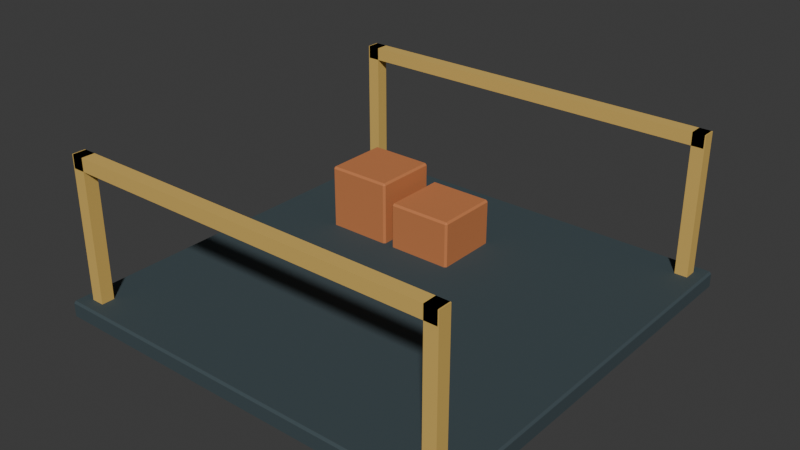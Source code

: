 # Source: construction.blend  (saved by Blender 4.5.87; exported with 4.5.12 LTS)
import bpy
from mathutils import Matrix  # noqa: F401  (used for matrix-valued properties, if any)

bpy.ops.wm.read_factory_settings(use_empty=True)
scene = bpy.context.scene
scene.name = 'Scene'

# ---- collections
col_collection = bpy.data.collections.new('Collection'); scene.collection.children.link(col_collection)

# ---- materials (node trees are filled in below, after node groups)
mat_world_palette = bpy.data.materials.new('world_palette')

# ---- material node trees
mat_world_palette.use_nodes = True; mat_world_palette.node_tree.nodes.clear()
_N = mat_world_palette.node_tree.nodes; _L = mat_world_palette.node_tree.links
n0 = _N.new('ShaderNodeBsdfPrincipled'); n0.name = 'Principled BSDF'; n0.location = (-200, 100)
n0.inputs[1].default_value = 0.05
n0.inputs[2].default_value = 0.84
n1 = _N.new('ShaderNodeOutputMaterial'); n1.name = 'Material Output'; n1.location = (200, 100)
n2 = _N.new('ShaderNodeVertexColor'); n2.name = 'Color Attribute'; n2.location = (0, 0)
n2.layer_name = 'Color'
_L.new(n0.outputs[0], n1.inputs[0])
_L.new(n2.outputs[0], n0.inputs[0])
n1.is_active_output = True

# ---- world
world_world = bpy.data.worlds.new('World'); scene.world = world_world
world_world.use_nodes = True; world_world.node_tree.nodes.clear()
_N = world_world.node_tree.nodes; _L = world_world.node_tree.links
n0 = _N.new('ShaderNodeOutputWorld'); n0.name = 'World Output'; n0.location = (200, 100)
n1 = _N.new('ShaderNodeBackground'); n1.name = 'Background'; n1.location = (-200, 100)
n1.inputs[0].default_value = (0.05088, 0.05088, 0.05088, 1.0)
_L.new(n1.outputs[0], n0.inputs[0])
n0.is_active_output = True
world_world.color = (0.05088, 0.05088, 0.05088)
world_world.sun_shadow_jitter_overblur = 0.0

# ---- meshes
me_cube = bpy.data.meshes.new('Cube')
me_cube.from_pydata([(-1.912, -1.912, 0.0), (-1.912, -1.93, 0.018), (-1.93, -1.912, 0.018), (-1.912, -1.93, 0.142), (-1.912, -1.912, 0.16), (-1.93, -1.912, 0.142), (-1.912, 1.912, 0.0), (-1.93, 1.912, 0.018), (-1.912, 1.93, 0.018), (-1.912, 1.912, 0.16), (-1.912, 1.93, 0.142), (-1.93, 1.912, 0.142), (1.912, -1.912, 0.0), (1.93, -1.912, 0.018), (1.912, -1.93, 0.018), (1.912, -1.912, 0.16), (1.912, -1.93, 0.142), (1.93, -1.912, 0.142), (1.912, 1.912, 0.0), (1.912, 1.93, 0.018), (1.93, 1.912, 0.018), (1.912, 1.912, 0.16), (1.93, 1.912, 0.142), (1.912, 1.93, 0.142), (-1.81, 1.69, 0.08), (-1.81, 1.69, 1.48), (-1.81, 1.81, 0.08), (-1.81, 1.81, 1.48), (-1.69, 1.69, 0.08), (-1.69, 1.69, 1.48), (-1.69, 1.81, 0.08), (-1.69, 1.81, 1.48), (-1.81, -1.81, 0.08), (-1.81, -1.81, 1.48), (-1.81, -1.69, 0.08), (-1.81, -1.69, 1.48), (-1.69, -1.81, 0.08), (-1.69, -1.81, 1.48), (-1.69, -1.69, 0.08), (-1.69, -1.69, 1.48), (1.69, 1.69, 0.08), (1.69, 1.69, 1.48), (1.69, 1.81, 0.08), (1.69, 1.81, 1.48), (1.81, 1.69, 0.08), (1.81, 1.69, 1.48), (1.81, 1.81, 0.08), (1.81, 1.81, 1.48), (1.69, -1.81, 0.08), (1.69, -1.81, 1.48), (1.69, -1.69, 0.08), (1.69, -1.69, 1.48), (1.81, -1.81, 0.08), (1.81, -1.81, 1.48), (1.81, -1.69, 0.08), (1.81, -1.69, 1.48), (-1.8, 1.69, 1.36), (-1.8, 1.69, 1.48), (-1.8, 1.81, 1.36), (-1.8, 1.81, 1.48), (1.8, 1.69, 1.36), (1.8, 1.69, 1.48), (1.8, 1.81, 1.36), (1.8, 1.81, 1.48), (-1.8, -1.81, 1.36), (-1.8, -1.81, 1.48), (-1.8, -1.69, 1.36), (-1.8, -1.69, 1.48), (1.8, -1.81, 1.36), (1.8, -1.81, 1.48), (1.8, -1.69, 1.36), (1.8, -1.69, 1.48), (-1.192, 0.508, 0.105), (-1.192, 0.49, 0.123), (-1.21, 0.508, 0.123), (-1.192, 0.49, 0.737), (-1.192, 0.508, 0.755), (-1.21, 0.508, 0.737), (-1.192, 1.092, 0.105), (-1.21, 1.092, 0.123), (-1.192, 1.11, 0.123), (-1.192, 1.092, 0.755), (-1.192, 1.11, 0.737), (-1.21, 1.092, 0.737), (-0.608, 0.508, 0.105), (-0.59, 0.508, 0.123), (-0.608, 0.49, 0.123), (-0.608, 0.508, 0.755), (-0.608, 0.49, 0.737), (-0.59, 0.508, 0.737), (-0.608, 1.092, 0.105), (-0.608, 1.11, 0.123), (-0.59, 1.092, 0.123), (-0.608, 1.092, 0.755), (-0.59, 1.092, 0.737), (-0.608, 1.11, 0.737), (-0.492, 0.508, 0.105), (-0.492, 0.49, 0.123), (-0.51, 0.508, 0.123), (-0.492, 0.49, 0.577), (-0.492, 0.508, 0.595), (-0.51, 0.508, 0.577), (-0.492, 1.092, 0.105), (-0.51, 1.092, 0.123), (-0.492, 1.11, 0.123), (-0.492, 1.092, 0.595), (-0.492, 1.11, 0.577), (-0.51, 1.092, 0.577), (0.092, 0.508, 0.105), (0.11, 0.508, 0.123), (0.092, 0.49, 0.123), (0.092, 0.508, 0.595), (0.092, 0.49, 0.577), (0.11, 0.508, 0.577), (0.092, 1.092, 0.105), (0.092, 1.11, 0.123), (0.11, 1.092, 0.123), (0.092, 1.092, 0.595), (0.11, 1.092, 0.577), (0.092, 1.11, 0.577)], [], [(0, 1, 2), (3, 4, 5), (6, 7, 8), (9, 10, 11), (12, 13, 14), (15, 16, 17), (18, 19, 20), (21, 22, 23), (6, 0, 2, 7), (1, 3, 5, 2), (4, 9, 11, 5), (10, 8, 7, 11), (18, 6, 8, 19), (9, 21, 23, 10), (22, 20, 19, 23), (12, 18, 20, 13), (21, 15, 17, 22), (16, 14, 13, 17), (0, 12, 14, 1), (15, 4, 3, 16), (6, 18, 12, 0), (2, 5, 11, 7), (14, 16, 3, 1), (21, 9, 4, 15), (8, 10, 23, 19), (20, 22, 17, 13), (24, 25, 27, 26), (26, 27, 31, 30), (30, 31, 29, 28), (28, 29, 25, 24), (26, 30, 28, 24), (31, 27, 25, 29), (32, 33, 35, 34), (34, 35, 39, 38), (38, 39, 37, 36), (36, 37, 33, 32), (34, 38, 36, 32), (39, 35, 33, 37), (40, 41, 43, 42), (42, 43, 47, 46), (46, 47, 45, 44), (44, 45, 41, 40), (42, 46, 44, 40), (47, 43, 41, 45), (48, 49, 51, 50), (50, 51, 55, 54), (54, 55, 53, 52), (52, 53, 49, 48), (50, 54, 52, 48), (55, 51, 49, 53), (56, 57, 59, 58), (58, 59, 63, 62), (62, 63, 61, 60), (60, 61, 57, 56), (58, 62, 60, 56), (63, 59, 57, 61), (64, 65, 67, 66), (66, 67, 71, 70), (70, 71, 69, 68), (68, 69, 65, 64), (66, 70, 68, 64), (71, 67, 65, 69), (72, 73, 74), (75, 76, 77), (78, 79, 80), (81, 82, 83), (84, 85, 86), (87, 88, 89), (90, 91, 92), (93, 94, 95), (78, 72, 74, 79), (73, 75, 77, 74), (76, 81, 83, 77), (82, 80, 79, 83), (90, 78, 80, 91), (81, 93, 95, 82), (94, 92, 91, 95), (84, 90, 92, 85), (93, 87, 89, 94), (88, 86, 85, 89), (72, 84, 86, 73), (87, 76, 75, 88), (78, 90, 84, 72), (74, 77, 83, 79), (86, 88, 75, 73), (93, 81, 76, 87), (80, 82, 95, 91), (92, 94, 89, 85), (96, 97, 98), (99, 100, 101), (102, 103, 104), (105, 106, 107), (108, 109, 110), (111, 112, 113), (114, 115, 116), (117, 118, 119), (102, 96, 98, 103), (97, 99, 101, 98), (100, 105, 107, 101), (106, 104, 103, 107), (114, 102, 104, 115), (105, 117, 119, 106), (118, 116, 115, 119), (108, 114, 116, 109), (117, 111, 113, 118), (112, 110, 109, 113), (96, 108, 110, 97), (111, 100, 99, 112), (102, 114, 108, 96), (98, 101, 107, 103), (110, 112, 99, 97), (117, 105, 100, 111), (104, 106, 119, 115), (116, 118, 113, 109)])
_uv = me_cube.uv_layers.new(name='UVMap')
_uv.uv.foreach_set('vector', [0.1262, 0.7488, 0.1262, 0.75, 0.125, 0.7488, 0.5969, 0.0, 0.625, 0.001166, 0.5969, 0.001166, 0.1262, 0.5012, 0.125, 0.5012, 0.1262, 0.5, 0.625, 0.25, 0.5969, 0.2512, 0.5969, 0.2488, 0.3738, 0.7488, 0.4031, 0.7488, 0.3982, 0.751, 0.6262, 0.7488, 0.5969, 0.7512, 0.5969, 0.7488, 0.3738, 0.5012, 0.3982, 0.499, 0.4031, 0.5012, 0.6262, 0.5012, 0.5969, 0.5012, 0.5969, 0.4988, 0.1262, 0.5012, 0.1262, 0.7488, 0.125, 0.7488, 0.125, 0.5012, 0.4031, 0.0, 0.5969, 0.0, 0.5969, 0.001166, 0.4031, 0.001166, 0.625, 0.001166, 0.625, 0.25, 0.5969, 0.2488, 0.5969, 0.001166, 0.5969, 0.2512, 0.4031, 0.2512, 0.4031, 0.2488, 0.5969, 0.2488, 0.3738, 0.5012, 0.1262, 0.5012, 0.1262, 0.5, 0.3982, 0.499, 0.625, 0.25, 0.6262, 0.5012, 0.5969, 0.4988, 0.5969, 0.2512, 0.5969, 0.5012, 0.4031, 0.5012, 0.3982, 0.499, 0.5969, 0.4988, 0.3738, 0.7488, 0.3738, 0.5012, 0.4031, 0.5012, 0.4031, 0.7488, 0.6262, 0.5012, 0.6262, 0.7488, 0.5969, 0.7488, 0.5969, 0.5012, 0.5969, 0.7512, 0.3982, 0.751, 0.4031, 0.7488, 0.5969, 0.7488, 0.1262, 0.7488, 0.3738, 0.7488, 0.3982, 0.751, 0.1262, 0.75, 0.6262, 0.7488, 0.625, 0.9988, 0.5969, 0.9988, 0.5969, 0.7512, 0.1262, 0.5012, 0.3738, 0.5012, 0.3738, 0.7488, 0.1262, 0.7488, 0.4031, 0.001166, 0.5969, 0.001166, 0.5969, 0.2488, 0.4031, 0.2488, 0.3982, 0.751, 0.5969, 0.7512, 0.5969, 0.9988, 0.4031, 0.9988, 0.6262, 0.5012, 0.8738, 0.5012, 0.8738, 0.7488, 0.6262, 0.7488, 0.4031, 0.2512, 0.5969, 0.2512, 0.5969, 0.4988, 0.3982, 0.499, 0.4031, 0.5012, 0.5969, 0.5012, 0.5969, 0.7488, 0.4031, 0.7488, 0.375, 0.0, 0.625, 0.0, 0.625, 0.25, 0.375, 0.25, 0.375, 0.25, 0.625, 0.25, 0.625, 0.5, 0.375, 0.5, 0.375, 0.5, 0.625, 0.5, 0.625, 0.75, 0.375, 0.75, 0.375, 0.75, 0.625, 0.75, 0.625, 1.0, 0.375, 1.0, 0.125, 0.5, 0.375, 0.5, 0.375, 0.75, 0.125, 0.75, 0.625, 0.5, 0.875, 0.5, 0.875, 0.75, 0.625, 0.75, 0.375, 0.0, 0.625, 0.0, 0.625, 0.25, 0.375, 0.25, 0.375, 0.25, 0.625, 0.25, 0.625, 0.5, 0.375, 0.5, 0.375, 0.5, 0.625, 0.5, 0.625, 0.75, 0.375, 0.75, 0.375, 0.75, 0.625, 0.75, 0.625, 1.0, 0.375, 1.0, 0.125, 0.5, 0.375, 0.5, 0.375, 0.75, 0.125, 0.75, 0.625, 0.5, 0.875, 0.5, 0.875, 0.75, 0.625, 0.75, 0.375, 0.0, 0.625, 0.0, 0.625, 0.25, 0.375, 0.25, 0.375, 0.25, 0.625, 0.25, 0.625, 0.5, 0.375, 0.5, 0.375, 0.5, 0.625, 0.5, 0.625, 0.75, 0.375, 0.75, 0.375, 0.75, 0.625, 0.75, 0.625, 1.0, 0.375, 1.0, 0.125, 0.5, 0.375, 0.5, 0.375, 0.75, 0.125, 0.75, 0.625, 0.5, 0.875, 0.5, 0.875, 0.75, 0.625, 0.75, 0.375, 0.0, 0.625, 0.0, 0.625, 0.25, 0.375, 0.25, 0.375, 0.25, 0.625, 0.25, 0.625, 0.5, 0.375, 0.5, 0.375, 0.5, 0.625, 0.5, 0.625, 0.75, 0.375, 0.75, 0.375, 0.75, 0.625, 0.75, 0.625, 1.0, 0.375, 1.0, 0.125, 0.5, 0.375, 0.5, 0.375, 0.75, 0.125, 0.75, 0.625, 0.5, 0.875, 0.5, 0.875, 0.75, 0.625, 0.75, 0.375, 0.0, 0.625, 0.0, 0.625, 0.25, 0.375, 0.25, 0.375, 0.25, 0.625, 0.25, 0.625, 0.5, 0.375, 0.5, 0.375, 0.5, 0.625, 0.5, 0.625, 0.75, 0.375, 0.75, 0.375, 0.75, 0.625, 0.75, 0.625, 1.0, 0.375, 1.0, 0.125, 0.5, 0.375, 0.5, 0.375, 0.75, 0.125, 0.75, 0.625, 0.5, 0.875, 0.5, 0.875, 0.75, 0.625, 0.75, 0.375, 0.0, 0.625, 0.0, 0.625, 0.25, 0.375, 0.25, 0.375, 0.25, 0.625, 0.25, 0.625, 0.5, 0.375, 0.5, 0.375, 0.5, 0.625, 0.5, 0.625, 0.75, 0.375, 0.75, 0.375, 0.75, 0.625, 0.75, 0.625, 1.0, 0.375, 1.0, 0.125, 0.5, 0.375, 0.5, 0.375, 0.75, 0.125, 0.75, 0.625, 0.5, 0.875, 0.5, 0.875, 0.75, 0.625, 0.75, 0.1323, 0.7427, 0.1323, 0.75, 0.125, 0.7427, 0.6181, 0.0, 0.625, 0.007258, 0.6181, 0.007258, 0.1323, 0.5073, 0.125, 0.5073, 0.1323, 0.5, 0.625, 0.2499, 0.6181, 0.2573, 0.6181, 0.2427, 0.3677, 0.7427, 0.3819, 0.7427, 0.3814, 0.757, 0.632, 0.7433, 0.6181, 0.7573, 0.6181, 0.7427, 0.3677, 0.5073, 0.3814, 0.493, 0.3819, 0.5073, 0.632, 0.5067, 0.6181, 0.5073, 0.6181, 0.4927, 0.1323, 0.5073, 0.1323, 0.7427, 0.125, 0.7427, 0.125, 0.5073, 0.3819, 0.0, 0.6181, 0.0, 0.6181, 0.007258, 0.3819, 0.007258, 0.625, 0.007258, 0.625, 0.2499, 0.6181, 0.2427, 0.6181, 0.007258, 0.6181, 0.2573, 0.3819, 0.2573, 0.3819, 0.2427, 0.6181, 0.2427, 0.3677, 0.5073, 0.1323, 0.5073, 0.1323, 0.5, 0.3814, 0.493, 0.625, 0.2499, 0.632, 0.5067, 0.6181, 0.4927, 0.6181, 0.2573, 0.6181, 0.5073, 0.3819, 0.5073, 0.3814, 0.493, 0.6181, 0.4927, 0.3677, 0.7427, 0.3677, 0.5073, 0.3819, 0.5073, 0.3819, 0.7427, 0.632, 0.5067, 0.632, 0.7433, 0.6181, 0.7427, 0.6181, 0.5073, 0.6181, 0.7573, 0.3814, 0.757, 0.3819, 0.7427, 0.6181, 0.7427, 0.1323, 0.7427, 0.3677, 0.7427, 0.3814, 0.757, 0.1323, 0.75, 0.632, 0.7433, 0.625, 0.9927, 0.6181, 0.9927, 0.6181, 0.7573, 0.1323, 0.5073, 0.3677, 0.5073, 0.3677, 0.7427, 0.1323, 0.7427, 0.3819, 0.007258, 0.6181, 0.007258, 0.6181, 0.2427, 0.3819, 0.2427, 0.3814, 0.757, 0.6181, 0.7573, 0.6181, 0.9927, 0.3819, 0.9927, 0.632, 0.5067, 0.8677, 0.5073, 0.8677, 0.7427, 0.632, 0.7433, 0.3819, 0.2573, 0.6181, 0.2573, 0.6181, 0.4927, 0.3814, 0.493, 0.3819, 0.5073, 0.6181, 0.5073, 0.6181, 0.7427, 0.3819, 0.7427, 0.1323, 0.7427, 0.1323, 0.75, 0.125, 0.7427, 0.6158, 0.0, 0.625, 0.007258, 0.6158, 0.007258, 0.1323, 0.5073, 0.125, 0.5073, 0.1323, 0.5, 0.625, 0.2499, 0.6158, 0.2573, 0.6158, 0.2427, 0.3677, 0.7427, 0.3842, 0.7427, 0.3833, 0.7569, 0.632, 0.7433, 0.6158, 0.7573, 0.6158, 0.7427, 0.3677, 0.5073, 0.3833, 0.4931, 0.3842, 0.5073, 0.632, 0.5067, 0.6158, 0.5073, 0.6158, 0.4927, 0.1323, 0.5073, 0.1323, 0.7427, 0.125, 0.7427, 0.125, 0.5073, 0.3842, 0.0, 0.6158, 0.0, 0.6158, 0.007258, 0.3842, 0.007258, 0.625, 0.007258, 0.625, 0.2499, 0.6158, 0.2427, 0.6158, 0.007258, 0.6158, 0.2573, 0.3842, 0.2573, 0.3842, 0.2427, 0.6158, 0.2427, 0.3677, 0.5073, 0.1323, 0.5073, 0.1323, 0.5, 0.3833, 0.4931, 0.625, 0.2499, 0.632, 0.5067, 0.6158, 0.4927, 0.6158, 0.2573, 0.6158, 0.5073, 0.3842, 0.5073, 0.3833, 0.4931, 0.6158, 0.4927, 0.3677, 0.7427, 0.3677, 0.5073, 0.3842, 0.5073, 0.3842, 0.7427, 0.632, 0.5067, 0.632, 0.7433, 0.6158, 0.7427, 0.6158, 0.5073, 0.6158, 0.7573, 0.3833, 0.7569, 0.3842, 0.7427, 0.6158, 0.7427, 0.1323, 0.7427, 0.3677, 0.7427, 0.3833, 0.7569, 0.1323, 0.75, 0.632, 0.7433, 0.625, 0.9927, 0.6158, 0.9927, 0.6158, 0.7573, 0.1323, 0.5073, 0.3677, 0.5073, 0.3677, 0.7427, 0.1323, 0.7427, 0.3842, 0.007258, 0.6158, 0.007258, 0.6158, 0.2427, 0.3842, 0.2427, 0.3833, 0.7569, 0.6158, 0.7573, 0.6158, 0.9927, 0.3842, 0.9927, 0.632, 0.5067, 0.8677, 0.5073, 0.8677, 0.7427, 0.632, 0.7433, 0.3842, 0.2573, 0.6158, 0.2573, 0.6158, 0.4927, 0.3833, 0.4931, 0.3842, 0.5073, 0.6158, 0.5073, 0.6158, 0.7427, 0.3842, 0.7427])
_ca = me_cube.color_attributes.new('Color', 'FLOAT_COLOR', 'CORNER')
_ca.data.foreach_set('color', [0.04667, 0.07036, 0.08022, 1.0, 0.04667, 0.07036, 0.08022, 1.0, 0.04667, 0.07036, 0.08022, 1.0, 0.04667, 0.07036, 0.08022, 1.0, 0.04667, 0.07036, 0.08022, 1.0, 0.04667, 0.07036, 0.08022, 1.0, 0.04667, 0.07036, 0.08022, 1.0, 0.04667, 0.07036, 0.08022, 1.0, 0.04667, 0.07036, 0.08022, 1.0, 0.04667, 0.07036, 0.08022, 1.0, 0.04667, 0.07036, 0.08022, 1.0, 0.04667, 0.07036, 0.08022, 1.0, 0.04667, 0.07036, 0.08022, 1.0, 0.04667, 0.07036, 0.08022, 1.0, 0.04667, 0.07036, 0.08022, 1.0, 0.04667, 0.07036, 0.08022, 1.0, 0.04667, 0.07036, 0.08022, 1.0, 0.04667, 0.07036, 0.08022, 1.0, 0.04667, 0.07036, 0.08022, 1.0, 0.04667, 0.07036, 0.08022, 1.0, 0.04667, 0.07036, 0.08022, 1.0, 0.04667, 0.07036, 0.08022, 1.0, 0.04667, 0.07036, 0.08022, 1.0, 0.04667, 0.07036, 0.08022, 1.0, 0.04667, 0.07036, 0.08022, 1.0, 0.04667, 0.07036, 0.08022, 1.0, 0.04667, 0.07036, 0.08022, 1.0, 0.04667, 0.07036, 0.08022, 1.0, 0.04667, 0.07036, 0.08022, 1.0, 0.04667, 0.07036, 0.08022, 1.0, 0.04667, 0.07036, 0.08022, 1.0, 0.04667, 0.07036, 0.08022, 1.0, 0.04667, 0.07036, 0.08022, 1.0, 0.04667, 0.07036, 0.08022, 1.0, 0.04667, 0.07036, 0.08022, 1.0, 0.04667, 0.07036, 0.08022, 1.0, 0.04667, 0.07036, 0.08022, 1.0, 0.04667, 0.07036, 0.08022, 1.0, 0.04667, 0.07036, 0.08022, 1.0, 0.04667, 0.07036, 0.08022, 1.0, 0.04667, 0.07036, 0.08022, 1.0, 0.04667, 0.07036, 0.08022, 1.0, 0.04667, 0.07036, 0.08022, 1.0, 0.04667, 0.07036, 0.08022, 1.0, 0.04667, 0.07036, 0.08022, 1.0, 0.04667, 0.07036, 0.08022, 1.0, 0.04667, 0.07036, 0.08022, 1.0, 0.04667, 0.07036, 0.08022, 1.0, 0.04667, 0.07036, 0.08022, 1.0, 0.04667, 0.07036, 0.08022, 1.0, 0.04667, 0.07036, 0.08022, 1.0, 0.04667, 0.07036, 0.08022, 1.0, 0.04667, 0.07036, 0.08022, 1.0, 0.04667, 0.07036, 0.08022, 1.0, 0.04667, 0.07036, 0.08022, 1.0, 0.04667, 0.07036, 0.08022, 1.0, 0.04667, 0.07036, 0.08022, 1.0, 0.04667, 0.07036, 0.08022, 1.0, 0.04667, 0.07036, 0.08022, 1.0, 0.04667, 0.07036, 0.08022, 1.0, 0.04667, 0.07036, 0.08022, 1.0, 0.04667, 0.07036, 0.08022, 1.0, 0.04667, 0.07036, 0.08022, 1.0, 0.04667, 0.07036, 0.08022, 1.0, 0.04667, 0.07036, 0.08022, 1.0, 0.04667, 0.07036, 0.08022, 1.0, 0.04667, 0.07036, 0.08022, 1.0, 0.04667, 0.07036, 0.08022, 1.0, 0.04667, 0.07036, 0.08022, 1.0, 0.04667, 0.07036, 0.08022, 1.0, 0.04667, 0.07036, 0.08022, 1.0, 0.04667, 0.07036, 0.08022, 1.0, 0.04667, 0.07036, 0.08022, 1.0, 0.04667, 0.07036, 0.08022, 1.0, 0.04667, 0.07036, 0.08022, 1.0, 0.04667, 0.07036, 0.08022, 1.0, 0.04667, 0.07036, 0.08022, 1.0, 0.04667, 0.07036, 0.08022, 1.0, 0.04667, 0.07036, 0.08022, 1.0, 0.04667, 0.07036, 0.08022, 1.0, 0.04667, 0.07036, 0.08022, 1.0, 0.04667, 0.07036, 0.08022, 1.0, 0.04667, 0.07036, 0.08022, 1.0, 0.04667, 0.07036, 0.08022, 1.0, 0.04667, 0.07036, 0.08022, 1.0, 0.04667, 0.07036, 0.08022, 1.0, 0.04667, 0.07036, 0.08022, 1.0, 0.04667, 0.07036, 0.08022, 1.0, 0.04667, 0.07036, 0.08022, 1.0, 0.04667, 0.07036, 0.08022, 1.0, 0.04667, 0.07036, 0.08022, 1.0, 0.04667, 0.07036, 0.08022, 1.0, 0.04667, 0.07036, 0.08022, 1.0, 0.04667, 0.07036, 0.08022, 1.0, 0.04667, 0.07036, 0.08022, 1.0, 0.04667, 0.07036, 0.08022, 1.0, 0.6939, 0.4564, 0.1144, 1.0, 0.6939, 0.4564, 0.1144, 1.0, 0.6939, 0.4564, 0.1144, 1.0, 0.6939, 0.4564, 0.1144, 1.0, 0.6939, 0.4564, 0.1144, 1.0, 0.6939, 0.4564, 0.1144, 1.0, 0.6939, 0.4564, 0.1144, 1.0, 0.6939, 0.4564, 0.1144, 1.0, 0.6939, 0.4564, 0.1144, 1.0, 0.6939, 0.4564, 0.1144, 1.0, 0.6939, 0.4564, 0.1144, 1.0, 0.6939, 0.4564, 0.1144, 1.0, 0.6939, 0.4564, 0.1144, 1.0, 0.6939, 0.4564, 0.1144, 1.0, 0.6939, 0.4564, 0.1144, 1.0, 0.6939, 0.4564, 0.1144, 1.0, 0.6939, 0.4564, 0.1144, 1.0, 0.6939, 0.4564, 0.1144, 1.0, 0.6939, 0.4564, 0.1144, 1.0, 0.6939, 0.4564, 0.1144, 1.0, 0.6939, 0.4564, 0.1144, 1.0, 0.6939, 0.4564, 0.1144, 1.0, 0.6939, 0.4564, 0.1144, 1.0, 0.6939, 0.4564, 0.1144, 1.0, 0.6939, 0.4564, 0.1144, 1.0, 0.6939, 0.4564, 0.1144, 1.0, 0.6939, 0.4564, 0.1144, 1.0, 0.6939, 0.4564, 0.1144, 1.0, 0.6939, 0.4564, 0.1144, 1.0, 0.6939, 0.4564, 0.1144, 1.0, 0.6939, 0.4564, 0.1144, 1.0, 0.6939, 0.4564, 0.1144, 1.0, 0.6939, 0.4564, 0.1144, 1.0, 0.6939, 0.4564, 0.1144, 1.0, 0.6939, 0.4564, 0.1144, 1.0, 0.6939, 0.4564, 0.1144, 1.0, 0.6939, 0.4564, 0.1144, 1.0, 0.6939, 0.4564, 0.1144, 1.0, 0.6939, 0.4564, 0.1144, 1.0, 0.6939, 0.4564, 0.1144, 1.0, 0.6939, 0.4564, 0.1144, 1.0, 0.6939, 0.4564, 0.1144, 1.0, 0.6939, 0.4564, 0.1144, 1.0, 0.6939, 0.4564, 0.1144, 1.0, 0.6939, 0.4564, 0.1144, 1.0, 0.6939, 0.4564, 0.1144, 1.0, 0.6939, 0.4564, 0.1144, 1.0, 0.6939, 0.4564, 0.1144, 1.0, 0.6939, 0.4564, 0.1144, 1.0, 0.6939, 0.4564, 0.1144, 1.0, 0.6939, 0.4564, 0.1144, 1.0, 0.6939, 0.4564, 0.1144, 1.0, 0.6939, 0.4564, 0.1144, 1.0, 0.6939, 0.4564, 0.1144, 1.0, 0.6939, 0.4564, 0.1144, 1.0, 0.6939, 0.4564, 0.1144, 1.0, 0.6939, 0.4564, 0.1144, 1.0, 0.6939, 0.4564, 0.1144, 1.0, 0.6939, 0.4564, 0.1144, 1.0, 0.6939, 0.4564, 0.1144, 1.0, 0.6939, 0.4564, 0.1144, 1.0, 0.6939, 0.4564, 0.1144, 1.0, 0.6939, 0.4564, 0.1144, 1.0, 0.6939, 0.4564, 0.1144, 1.0, 0.6939, 0.4564, 0.1144, 1.0, 0.6939, 0.4564, 0.1144, 1.0, 0.6939, 0.4564, 0.1144, 1.0, 0.6939, 0.4564, 0.1144, 1.0, 0.6939, 0.4564, 0.1144, 1.0, 0.6939, 0.4564, 0.1144, 1.0, 0.6939, 0.4564, 0.1144, 1.0, 0.6939, 0.4564, 0.1144, 1.0, 0.6939, 0.4564, 0.1144, 1.0, 0.6939, 0.4564, 0.1144, 1.0, 0.6939, 0.4564, 0.1144, 1.0, 0.6939, 0.4564, 0.1144, 1.0, 0.6939, 0.4564, 0.1144, 1.0, 0.6939, 0.4564, 0.1144, 1.0, 0.6939, 0.4564, 0.1144, 1.0, 0.6939, 0.4564, 0.1144, 1.0, 0.6939, 0.4564, 0.1144, 1.0, 0.6939, 0.4564, 0.1144, 1.0, 0.6939, 0.4564, 0.1144, 1.0, 0.6939, 0.4564, 0.1144, 1.0, 0.6939, 0.4564, 0.1144, 1.0, 0.6939, 0.4564, 0.1144, 1.0, 0.6939, 0.4564, 0.1144, 1.0, 0.6939, 0.4564, 0.1144, 1.0, 0.6939, 0.4564, 0.1144, 1.0, 0.6939, 0.4564, 0.1144, 1.0, 0.6939, 0.4564, 0.1144, 1.0, 0.6939, 0.4564, 0.1144, 1.0, 0.6939, 0.4564, 0.1144, 1.0, 0.6939, 0.4564, 0.1144, 1.0, 0.6939, 0.4564, 0.1144, 1.0, 0.6939, 0.4564, 0.1144, 1.0, 0.6939, 0.4564, 0.1144, 1.0, 0.6939, 0.4564, 0.1144, 1.0, 0.6939, 0.4564, 0.1144, 1.0, 0.6939, 0.4564, 0.1144, 1.0, 0.6939, 0.4564, 0.1144, 1.0, 0.6939, 0.4564, 0.1144, 1.0, 0.6939, 0.4564, 0.1144, 1.0, 0.6939, 0.4564, 0.1144, 1.0, 0.6939, 0.4564, 0.1144, 1.0, 0.6939, 0.4564, 0.1144, 1.0, 0.6939, 0.4564, 0.1144, 1.0, 0.6939, 0.4564, 0.1144, 1.0, 0.6939, 0.4564, 0.1144, 1.0, 0.6939, 0.4564, 0.1144, 1.0, 0.6939, 0.4564, 0.1144, 1.0, 0.6939, 0.4564, 0.1144, 1.0, 0.6939, 0.4564, 0.1144, 1.0, 0.6939, 0.4564, 0.1144, 1.0, 0.6939, 0.4564, 0.1144, 1.0, 0.6939, 0.4564, 0.1144, 1.0, 0.6939, 0.4564, 0.1144, 1.0, 0.6939, 0.4564, 0.1144, 1.0, 0.6939, 0.4564, 0.1144, 1.0, 0.6939, 0.4564, 0.1144, 1.0, 0.6939, 0.4564, 0.1144, 1.0, 0.6939, 0.4564, 0.1144, 1.0, 0.6939, 0.4564, 0.1144, 1.0, 0.6939, 0.4564, 0.1144, 1.0, 0.6939, 0.4564, 0.1144, 1.0, 0.6939, 0.4564, 0.1144, 1.0, 0.6939, 0.4564, 0.1144, 1.0, 0.6939, 0.4564, 0.1144, 1.0, 0.6939, 0.4564, 0.1144, 1.0, 0.6939, 0.4564, 0.1144, 1.0, 0.6939, 0.4564, 0.1144, 1.0, 0.6939, 0.4564, 0.1144, 1.0, 0.6939, 0.4564, 0.1144, 1.0, 0.6939, 0.4564, 0.1144, 1.0, 0.6939, 0.4564, 0.1144, 1.0, 0.6939, 0.4564, 0.1144, 1.0, 0.6939, 0.4564, 0.1144, 1.0, 0.6939, 0.4564, 0.1144, 1.0, 0.6939, 0.4564, 0.1144, 1.0, 0.6939, 0.4564, 0.1144, 1.0, 0.6939, 0.4564, 0.1144, 1.0, 0.6939, 0.4564, 0.1144, 1.0, 0.6939, 0.4564, 0.1144, 1.0, 0.6939, 0.4564, 0.1144, 1.0, 0.5711, 0.1981, 0.06848, 1.0, 0.5711, 0.1981, 0.06848, 1.0, 0.5711, 0.1981, 0.06848, 1.0, 0.5711, 0.1981, 0.06848, 1.0, 0.5711, 0.1981, 0.06848, 1.0, 0.5711, 0.1981, 0.06848, 1.0, 0.5711, 0.1981, 0.06848, 1.0, 0.5711, 0.1981, 0.06848, 1.0, 0.5711, 0.1981, 0.06848, 1.0, 0.5711, 0.1981, 0.06848, 1.0, 0.5711, 0.1981, 0.06848, 1.0, 0.5711, 0.1981, 0.06848, 1.0, 0.5711, 0.1981, 0.06848, 1.0, 0.5711, 0.1981, 0.06848, 1.0, 0.5711, 0.1981, 0.06848, 1.0, 0.5711, 0.1981, 0.06848, 1.0, 0.5711, 0.1981, 0.06848, 1.0, 0.5711, 0.1981, 0.06848, 1.0, 0.5711, 0.1981, 0.06848, 1.0, 0.5711, 0.1981, 0.06848, 1.0, 0.5711, 0.1981, 0.06848, 1.0, 0.5711, 0.1981, 0.06848, 1.0, 0.5711, 0.1981, 0.06848, 1.0, 0.5711, 0.1981, 0.06848, 1.0, 0.5711, 0.1981, 0.06848, 1.0, 0.5711, 0.1981, 0.06848, 1.0, 0.5711, 0.1981, 0.06848, 1.0, 0.5711, 0.1981, 0.06848, 1.0, 0.5711, 0.1981, 0.06848, 1.0, 0.5711, 0.1981, 0.06848, 1.0, 0.5711, 0.1981, 0.06848, 1.0, 0.5711, 0.1981, 0.06848, 1.0, 0.5711, 0.1981, 0.06848, 1.0, 0.5711, 0.1981, 0.06848, 1.0, 0.5711, 0.1981, 0.06848, 1.0, 0.5711, 0.1981, 0.06848, 1.0, 0.5711, 0.1981, 0.06848, 1.0, 0.5711, 0.1981, 0.06848, 1.0, 0.5711, 0.1981, 0.06848, 1.0, 0.5711, 0.1981, 0.06848, 1.0, 0.5711, 0.1981, 0.06848, 1.0, 0.5711, 0.1981, 0.06848, 1.0, 0.5711, 0.1981, 0.06848, 1.0, 0.5711, 0.1981, 0.06848, 1.0, 0.5711, 0.1981, 0.06848, 1.0, 0.5711, 0.1981, 0.06848, 1.0, 0.5711, 0.1981, 0.06848, 1.0, 0.5711, 0.1981, 0.06848, 1.0, 0.5711, 0.1981, 0.06848, 1.0, 0.5711, 0.1981, 0.06848, 1.0, 0.5711, 0.1981, 0.06848, 1.0, 0.5711, 0.1981, 0.06848, 1.0, 0.5711, 0.1981, 0.06848, 1.0, 0.5711, 0.1981, 0.06848, 1.0, 0.5711, 0.1981, 0.06848, 1.0, 0.5711, 0.1981, 0.06848, 1.0, 0.5711, 0.1981, 0.06848, 1.0, 0.5711, 0.1981, 0.06848, 1.0, 0.5711, 0.1981, 0.06848, 1.0, 0.5711, 0.1981, 0.06848, 1.0, 0.5711, 0.1981, 0.06848, 1.0, 0.5711, 0.1981, 0.06848, 1.0, 0.5711, 0.1981, 0.06848, 1.0, 0.5711, 0.1981, 0.06848, 1.0, 0.5711, 0.1981, 0.06848, 1.0, 0.5711, 0.1981, 0.06848, 1.0, 0.5711, 0.1981, 0.06848, 1.0, 0.5711, 0.1981, 0.06848, 1.0, 0.5711, 0.1981, 0.06848, 1.0, 0.5711, 0.1981, 0.06848, 1.0, 0.5711, 0.1981, 0.06848, 1.0, 0.5711, 0.1981, 0.06848, 1.0, 0.5711, 0.1981, 0.06848, 1.0, 0.5711, 0.1981, 0.06848, 1.0, 0.5711, 0.1981, 0.06848, 1.0, 0.5711, 0.1981, 0.06848, 1.0, 0.5711, 0.1981, 0.06848, 1.0, 0.5711, 0.1981, 0.06848, 1.0, 0.5711, 0.1981, 0.06848, 1.0, 0.5711, 0.1981, 0.06848, 1.0, 0.5711, 0.1981, 0.06848, 1.0, 0.5711, 0.1981, 0.06848, 1.0, 0.5711, 0.1981, 0.06848, 1.0, 0.5711, 0.1981, 0.06848, 1.0, 0.5711, 0.1981, 0.06848, 1.0, 0.5711, 0.1981, 0.06848, 1.0, 0.5711, 0.1981, 0.06848, 1.0, 0.5711, 0.1981, 0.06848, 1.0, 0.5711, 0.1981, 0.06848, 1.0, 0.5711, 0.1981, 0.06848, 1.0, 0.5711, 0.1981, 0.06848, 1.0, 0.5711, 0.1981, 0.06848, 1.0, 0.5711, 0.1981, 0.06848, 1.0, 0.5711, 0.1981, 0.06848, 1.0, 0.5711, 0.1981, 0.06848, 1.0, 0.5711, 0.1981, 0.06848, 1.0, 0.5711, 0.1981, 0.06848, 1.0, 0.5711, 0.1981, 0.06848, 1.0, 0.5711, 0.1981, 0.06848, 1.0, 0.5711, 0.1981, 0.06848, 1.0, 0.5711, 0.1981, 0.06848, 1.0, 0.5711, 0.1981, 0.06848, 1.0, 0.5711, 0.1981, 0.06848, 1.0, 0.5711, 0.1981, 0.06848, 1.0, 0.5711, 0.1981, 0.06848, 1.0, 0.5711, 0.1981, 0.06848, 1.0, 0.5711, 0.1981, 0.06848, 1.0, 0.5711, 0.1981, 0.06848, 1.0, 0.5711, 0.1981, 0.06848, 1.0, 0.5711, 0.1981, 0.06848, 1.0, 0.5711, 0.1981, 0.06848, 1.0, 0.5711, 0.1981, 0.06848, 1.0, 0.5711, 0.1981, 0.06848, 1.0, 0.5711, 0.1981, 0.06848, 1.0, 0.5711, 0.1981, 0.06848, 1.0, 0.5711, 0.1981, 0.06848, 1.0, 0.5711, 0.1981, 0.06848, 1.0, 0.5711, 0.1981, 0.06848, 1.0, 0.5711, 0.1981, 0.06848, 1.0, 0.5711, 0.1981, 0.06848, 1.0, 0.5711, 0.1981, 0.06848, 1.0, 0.5711, 0.1981, 0.06848, 1.0, 0.5711, 0.1981, 0.06848, 1.0, 0.5711, 0.1981, 0.06848, 1.0, 0.5711, 0.1981, 0.06848, 1.0, 0.5711, 0.1981, 0.06848, 1.0, 0.5711, 0.1981, 0.06848, 1.0, 0.5711, 0.1981, 0.06848, 1.0, 0.5711, 0.1981, 0.06848, 1.0, 0.5711, 0.1981, 0.06848, 1.0, 0.5711, 0.1981, 0.06848, 1.0, 0.5711, 0.1981, 0.06848, 1.0, 0.5711, 0.1981, 0.06848, 1.0, 0.5711, 0.1981, 0.06848, 1.0, 0.5711, 0.1981, 0.06848, 1.0, 0.5711, 0.1981, 0.06848, 1.0, 0.5711, 0.1981, 0.06848, 1.0, 0.5711, 0.1981, 0.06848, 1.0, 0.5711, 0.1981, 0.06848, 1.0, 0.5711, 0.1981, 0.06848, 1.0, 0.5711, 0.1981, 0.06848, 1.0, 0.5711, 0.1981, 0.06848, 1.0, 0.5711, 0.1981, 0.06848, 1.0, 0.5711, 0.1981, 0.06848, 1.0, 0.5711, 0.1981, 0.06848, 1.0, 0.5711, 0.1981, 0.06848, 1.0, 0.5711, 0.1981, 0.06848, 1.0, 0.5711, 0.1981, 0.06848, 1.0, 0.5711, 0.1981, 0.06848, 1.0, 0.5711, 0.1981, 0.06848, 1.0, 0.5711, 0.1981, 0.06848, 1.0, 0.5711, 0.1981, 0.06848, 1.0, 0.5711, 0.1981, 0.06848, 1.0, 0.5711, 0.1981, 0.06848, 1.0, 0.5711, 0.1981, 0.06848, 1.0, 0.5711, 0.1981, 0.06848, 1.0, 0.5711, 0.1981, 0.06848, 1.0, 0.5711, 0.1981, 0.06848, 1.0, 0.5711, 0.1981, 0.06848, 1.0, 0.5711, 0.1981, 0.06848, 1.0, 0.5711, 0.1981, 0.06848, 1.0, 0.5711, 0.1981, 0.06848, 1.0, 0.5711, 0.1981, 0.06848, 1.0, 0.5711, 0.1981, 0.06848, 1.0, 0.5711, 0.1981, 0.06848, 1.0, 0.5711, 0.1981, 0.06848, 1.0, 0.5711, 0.1981, 0.06848, 1.0, 0.5711, 0.1981, 0.06848, 1.0, 0.5711, 0.1981, 0.06848, 1.0, 0.5711, 0.1981, 0.06848, 1.0, 0.5711, 0.1981, 0.06848, 1.0, 0.5711, 0.1981, 0.06848, 1.0, 0.5711, 0.1981, 0.06848, 1.0, 0.5711, 0.1981, 0.06848, 1.0, 0.5711, 0.1981, 0.06848, 1.0, 0.5711, 0.1981, 0.06848, 1.0, 0.5711, 0.1981, 0.06848, 1.0, 0.5711, 0.1981, 0.06848, 1.0, 0.5711, 0.1981, 0.06848, 1.0, 0.5711, 0.1981, 0.06848, 1.0, 0.5711, 0.1981, 0.06848, 1.0, 0.5711, 0.1981, 0.06848, 1.0, 0.5711, 0.1981, 0.06848, 1.0, 0.5711, 0.1981, 0.06848, 1.0, 0.5711, 0.1981, 0.06848, 1.0, 0.5711, 0.1981, 0.06848, 1.0, 0.5711, 0.1981, 0.06848, 1.0, 0.5711, 0.1981, 0.06848, 1.0, 0.5711, 0.1981, 0.06848, 1.0, 0.5711, 0.1981, 0.06848, 1.0, 0.5711, 0.1981, 0.06848, 1.0, 0.5711, 0.1981, 0.06848, 1.0])
me_cube.materials.append(mat_world_palette)
me_cube.update()

# ---- objects
ob_body = bpy.data.objects.new('body', me_cube)
ob_root = bpy.data.objects.new('root', None)

# ---- transforms, parenting, visibility, modifiers, constraints
ob_body.parent = ob_root
ob_body.location = (0.0, 0.0, 0.0)
ob_root.location = (0.0, 0.0, 0.0)

# ---- collection membership
col_collection.objects.link(ob_body)
col_collection.objects.link(ob_root)

# ---- scene / render settings (as saved in the file)
scene.frame_start = 1; scene.frame_end = 250; scene.frame_set(1)
scene.render.engine = 'BLENDER_EEVEE_NEXT'
bpy.context.view_layer.update()

# ---- added for rendering (the .blend has no active camera and no usable light): camera, sun
cam_auto = bpy.data.cameras.new('AutoCamera')
cam_auto.lens = 50.0
cam_auto.sensor_width = 36.0
cam_auto.clip_end = 1000.0
ob_auto_camera = bpy.data.objects.new('AutoCamera', cam_auto)
scene.collection.objects.link(ob_auto_camera)
ob_auto_camera.location = (5.23301, -6.27961, 4.92641)
ob_auto_camera.rotation_euler = (1.09748, -7.21219e-08, 0.694738)
scene.camera = ob_auto_camera
light_auto_sun = bpy.data.lights.new('AutoSun', 'SUN')
light_auto_sun.energy = 3.0
light_auto_sun.angle = 0.0523599
ob_auto_sun = bpy.data.objects.new('AutoSun', light_auto_sun)
scene.collection.objects.link(ob_auto_sun)
ob_auto_sun.rotation_euler = (0.872665, 0.174533, 0.523599)
bpy.context.view_layer.update()

